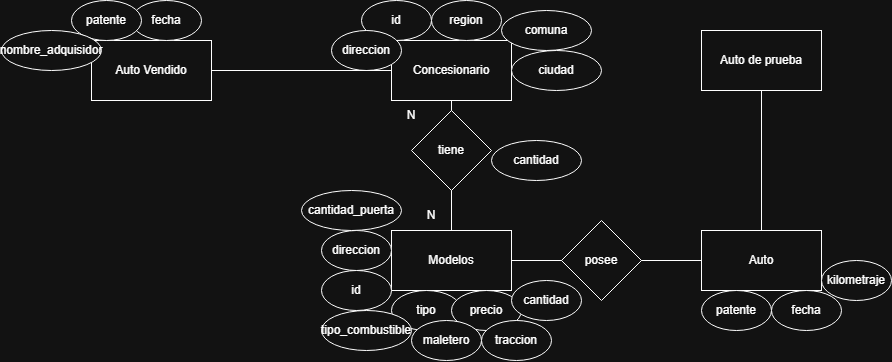

The diagram above was exported from draw.io. Its source (the exported page's mxGraphModel, read from the mxfile embedded in the PNG):
<mxGraphModel dx="2390" dy="831" grid="1" gridSize="10" guides="1" tooltips="1" connect="1" arrows="1" fold="1" page="1" pageScale="1" pageWidth="850" pageHeight="1100" math="0" shadow="0">
  <root>
    <mxCell id="0" />
    <mxCell id="1" parent="0" />
    <mxCell id="V8BMFarC2APwytjB32-1-1" value="Concesionario" style="rounded=0;whiteSpace=wrap;html=1;" vertex="1" parent="1">
      <mxGeometry x="280" y="640" width="120" height="60" as="geometry" />
    </mxCell>
    <mxCell id="V8BMFarC2APwytjB32-1-2" value="id" style="ellipse;whiteSpace=wrap;html=1;" vertex="1" parent="1">
      <mxGeometry x="250" y="600" width="70" height="40" as="geometry" />
    </mxCell>
    <mxCell id="V8BMFarC2APwytjB32-1-4" value="region" style="ellipse;whiteSpace=wrap;html=1;" vertex="1" parent="1">
      <mxGeometry x="320" y="600" width="70" height="40" as="geometry" />
    </mxCell>
    <mxCell id="V8BMFarC2APwytjB32-1-5" value="comuna" style="ellipse;whiteSpace=wrap;html=1;" vertex="1" parent="1">
      <mxGeometry x="390" y="610" width="90" height="40" as="geometry" />
    </mxCell>
    <mxCell id="V8BMFarC2APwytjB32-1-6" value="ciudad" style="ellipse;whiteSpace=wrap;html=1;" vertex="1" parent="1">
      <mxGeometry x="400" y="650" width="90" height="40" as="geometry" />
    </mxCell>
    <mxCell id="V8BMFarC2APwytjB32-1-7" value="direccion" style="ellipse;whiteSpace=wrap;html=1;" vertex="1" parent="1">
      <mxGeometry x="220" y="630" width="70" height="40" as="geometry" />
    </mxCell>
    <mxCell id="V8BMFarC2APwytjB32-1-9" value="Modelos" style="rounded=0;whiteSpace=wrap;html=1;" vertex="1" parent="1">
      <mxGeometry x="280" y="830" width="120" height="60" as="geometry" />
    </mxCell>
    <mxCell id="V8BMFarC2APwytjB32-1-10" value="" style="endArrow=none;html=1;rounded=0;entryX=0.5;entryY=1;entryDx=0;entryDy=0;exitX=0.5;exitY=0;exitDx=0;exitDy=0;" edge="1" parent="1" source="V8BMFarC2APwytjB32-1-9" target="V8BMFarC2APwytjB32-1-1">
      <mxGeometry width="50" height="50" relative="1" as="geometry">
        <mxPoint x="320" y="790" as="sourcePoint" />
        <mxPoint x="370" y="740" as="targetPoint" />
      </mxGeometry>
    </mxCell>
    <mxCell id="V8BMFarC2APwytjB32-1-11" value="direccion" style="ellipse;whiteSpace=wrap;html=1;" vertex="1" parent="1">
      <mxGeometry x="210" y="830" width="70" height="40" as="geometry" />
    </mxCell>
    <mxCell id="V8BMFarC2APwytjB32-1-12" value="tiene" style="rhombus;whiteSpace=wrap;html=1;" vertex="1" parent="1">
      <mxGeometry x="300" y="710" width="80" height="80" as="geometry" />
    </mxCell>
    <mxCell id="V8BMFarC2APwytjB32-1-13" value="cantidad" style="ellipse;whiteSpace=wrap;html=1;" vertex="1" parent="1">
      <mxGeometry x="380" y="740" width="90" height="40" as="geometry" />
    </mxCell>
    <mxCell id="V8BMFarC2APwytjB32-1-14" value="N" style="text;html=1;align=center;verticalAlign=middle;whiteSpace=wrap;rounded=0;" vertex="1" parent="1">
      <mxGeometry x="270" y="700" width="60" height="30" as="geometry" />
    </mxCell>
    <mxCell id="V8BMFarC2APwytjB32-1-15" value="N" style="text;html=1;align=center;verticalAlign=middle;whiteSpace=wrap;rounded=0;" vertex="1" parent="1">
      <mxGeometry x="290" y="800" width="60" height="30" as="geometry" />
    </mxCell>
    <mxCell id="V8BMFarC2APwytjB32-1-16" value="id" style="ellipse;whiteSpace=wrap;html=1;" vertex="1" parent="1">
      <mxGeometry x="210" y="870" width="70" height="40" as="geometry" />
    </mxCell>
    <mxCell id="V8BMFarC2APwytjB32-1-17" value="tipo" style="ellipse;whiteSpace=wrap;html=1;" vertex="1" parent="1">
      <mxGeometry x="280" y="890" width="70" height="40" as="geometry" />
    </mxCell>
    <mxCell id="V8BMFarC2APwytjB32-1-18" value="precio" style="ellipse;whiteSpace=wrap;html=1;" vertex="1" parent="1">
      <mxGeometry x="340" y="890" width="70" height="40" as="geometry" />
    </mxCell>
    <mxCell id="V8BMFarC2APwytjB32-1-19" value="cantidad" style="ellipse;whiteSpace=wrap;html=1;" vertex="1" parent="1">
      <mxGeometry x="400" y="880" width="70" height="40" as="geometry" />
    </mxCell>
    <mxCell id="V8BMFarC2APwytjB32-1-20" value="cantidad_puerta" style="ellipse;whiteSpace=wrap;html=1;" vertex="1" parent="1">
      <mxGeometry x="190" y="790" width="100" height="40" as="geometry" />
    </mxCell>
    <mxCell id="V8BMFarC2APwytjB32-1-21" value="tipo_combustible" style="ellipse;whiteSpace=wrap;html=1;" vertex="1" parent="1">
      <mxGeometry x="210" y="910" width="90" height="40" as="geometry" />
    </mxCell>
    <mxCell id="V8BMFarC2APwytjB32-1-23" value="maletero" style="ellipse;whiteSpace=wrap;html=1;" vertex="1" parent="1">
      <mxGeometry x="300" y="920" width="70" height="40" as="geometry" />
    </mxCell>
    <mxCell id="V8BMFarC2APwytjB32-1-24" value="traccion" style="ellipse;whiteSpace=wrap;html=1;" vertex="1" parent="1">
      <mxGeometry x="370" y="920" width="70" height="40" as="geometry" />
    </mxCell>
    <mxCell id="V8BMFarC2APwytjB32-1-25" value="Auto" style="rounded=0;whiteSpace=wrap;html=1;" vertex="1" parent="1">
      <mxGeometry x="590" y="830" width="120" height="60" as="geometry" />
    </mxCell>
    <mxCell id="V8BMFarC2APwytjB32-1-26" value="" style="endArrow=none;html=1;rounded=0;exitX=1;exitY=0.5;exitDx=0;exitDy=0;entryX=0;entryY=0.5;entryDx=0;entryDy=0;" edge="1" parent="1" source="V8BMFarC2APwytjB32-1-9" target="V8BMFarC2APwytjB32-1-25">
      <mxGeometry width="50" height="50" relative="1" as="geometry">
        <mxPoint x="450" y="850" as="sourcePoint" />
        <mxPoint x="500" y="800" as="targetPoint" />
      </mxGeometry>
    </mxCell>
    <mxCell id="V8BMFarC2APwytjB32-1-27" value="posee" style="rhombus;whiteSpace=wrap;html=1;" vertex="1" parent="1">
      <mxGeometry x="450" y="820" width="80" height="80" as="geometry" />
    </mxCell>
    <mxCell id="V8BMFarC2APwytjB32-1-28" value="patente" style="ellipse;whiteSpace=wrap;html=1;" vertex="1" parent="1">
      <mxGeometry x="590" y="890" width="70" height="40" as="geometry" />
    </mxCell>
    <mxCell id="V8BMFarC2APwytjB32-1-30" value="fecha" style="ellipse;whiteSpace=wrap;html=1;" vertex="1" parent="1">
      <mxGeometry x="660" y="890" width="70" height="40" as="geometry" />
    </mxCell>
    <mxCell id="V8BMFarC2APwytjB32-1-31" value="kilometraje" style="ellipse;whiteSpace=wrap;html=1;" vertex="1" parent="1">
      <mxGeometry x="710" y="860" width="70" height="40" as="geometry" />
    </mxCell>
    <mxCell id="V8BMFarC2APwytjB32-1-32" value="Auto de prueba" style="rounded=0;whiteSpace=wrap;html=1;" vertex="1" parent="1">
      <mxGeometry x="590" y="630" width="120" height="60" as="geometry" />
    </mxCell>
    <mxCell id="V8BMFarC2APwytjB32-1-33" value="" style="endArrow=none;html=1;rounded=0;entryX=0.5;entryY=1;entryDx=0;entryDy=0;exitX=0.5;exitY=0;exitDx=0;exitDy=0;" edge="1" parent="1" source="V8BMFarC2APwytjB32-1-25" target="V8BMFarC2APwytjB32-1-32">
      <mxGeometry width="50" height="50" relative="1" as="geometry">
        <mxPoint x="620" y="770" as="sourcePoint" />
        <mxPoint x="670" y="720" as="targetPoint" />
      </mxGeometry>
    </mxCell>
    <mxCell id="V8BMFarC2APwytjB32-1-34" value="Auto Vendido" style="rounded=0;whiteSpace=wrap;html=1;" vertex="1" parent="1">
      <mxGeometry x="-20" y="640" width="120" height="60" as="geometry" />
    </mxCell>
    <mxCell id="V8BMFarC2APwytjB32-1-35" value="" style="endArrow=none;html=1;rounded=0;entryX=0;entryY=0.5;entryDx=0;entryDy=0;exitX=1;exitY=0.5;exitDx=0;exitDy=0;" edge="1" parent="1" source="V8BMFarC2APwytjB32-1-34" target="V8BMFarC2APwytjB32-1-1">
      <mxGeometry width="50" height="50" relative="1" as="geometry">
        <mxPoint x="150" y="740" as="sourcePoint" />
        <mxPoint x="200" y="690" as="targetPoint" />
      </mxGeometry>
    </mxCell>
    <mxCell id="V8BMFarC2APwytjB32-1-37" value="fecha" style="ellipse;whiteSpace=wrap;html=1;" vertex="1" parent="1">
      <mxGeometry x="20" y="600" width="70" height="40" as="geometry" />
    </mxCell>
    <mxCell id="V8BMFarC2APwytjB32-1-38" value="patente" style="ellipse;whiteSpace=wrap;html=1;" vertex="1" parent="1">
      <mxGeometry x="-40" y="600" width="70" height="40" as="geometry" />
    </mxCell>
    <mxCell id="V8BMFarC2APwytjB32-1-39" value="nombre_adquisidor" style="ellipse;whiteSpace=wrap;html=1;" vertex="1" parent="1">
      <mxGeometry x="-110" y="630" width="100" height="40" as="geometry" />
    </mxCell>
  </root>
</mxGraphModel>